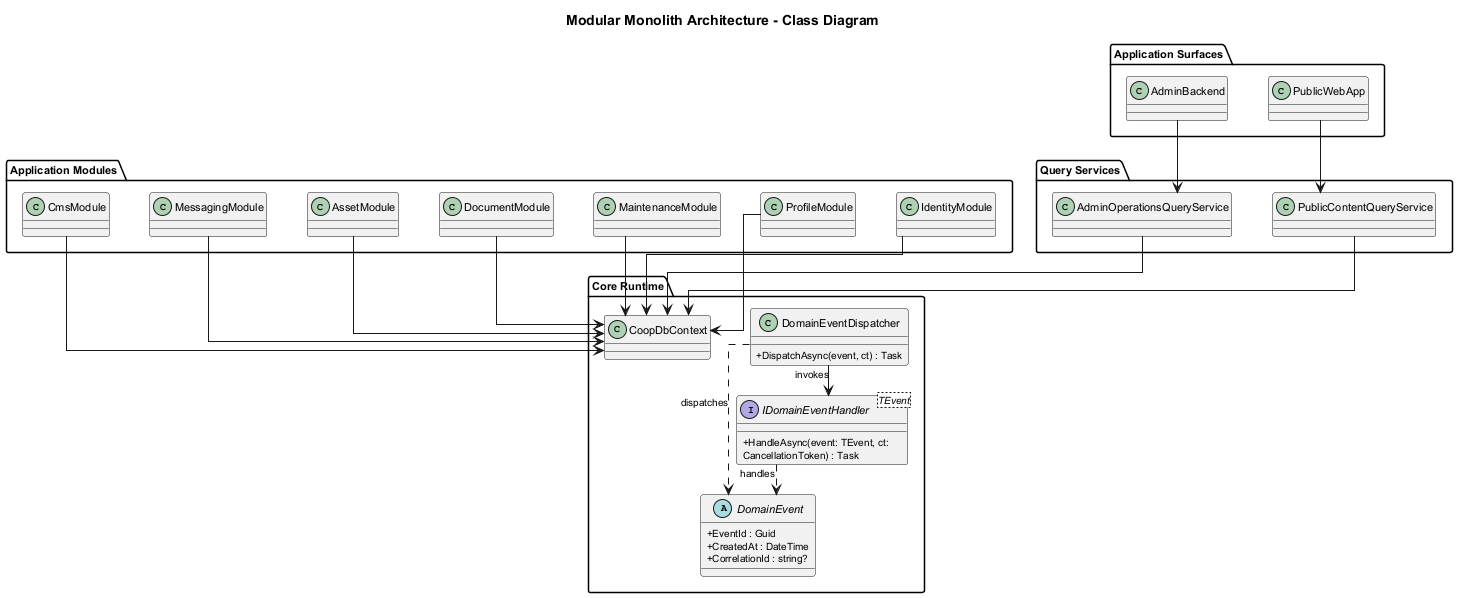

The diagram above was rendered by PlantUML. Its source (embedded in the PNG):
@startuml class-diagram

skinparam defaultFontSize 10
skinparam shadowing false
skinparam classAttributeIconSize 0
skinparam classFontSize 11
skinparam packageFontSize 11
skinparam linetype ortho
skinparam nodesep 40
skinparam ranksep 30
skinparam pageMargin 10
skinparam wrapWidth 200

title Modular Monolith Architecture - Class Diagram

package "Core Runtime" {
  abstract class DomainEvent {
    +EventId : Guid
    +CreatedAt : DateTime
    +CorrelationId : string?
  }

  interface "IDomainEventHandler<TEvent>" as IHandler {
    +HandleAsync(event: TEvent, ct: CancellationToken) : Task
  }

  class DomainEventDispatcher {
    +DispatchAsync(event, ct) : Task
  }

  class CoopDbContext {
  }
}

package "Application Surfaces" {
  class PublicWebApp
  class AdminBackend
}

package "Application Modules" {
  class IdentityModule
  class ProfileModule
  class MaintenanceModule
  class DocumentModule
  class AssetModule
  class MessagingModule
  class CmsModule
}

package "Query Services" {
  class PublicContentQueryService
  class AdminOperationsQueryService
}

DomainEventDispatcher ..> DomainEvent : dispatches
IHandler ..> DomainEvent : handles
DomainEventDispatcher --> IHandler : invokes

IdentityModule --> CoopDbContext
ProfileModule --> CoopDbContext
MaintenanceModule --> CoopDbContext
DocumentModule --> CoopDbContext
AssetModule --> CoopDbContext
MessagingModule --> CoopDbContext
CmsModule --> CoopDbContext

PublicWebApp --> PublicContentQueryService
AdminBackend --> AdminOperationsQueryService
PublicContentQueryService --> CoopDbContext
AdminOperationsQueryService --> CoopDbContext

@enduml